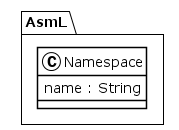

The diagram above was rendered by PlantUML. Its source (embedded in the PNG):
@startuml
!theme plain
package AsmL {
class Namespace {
	 name : String
}
}
@enduml